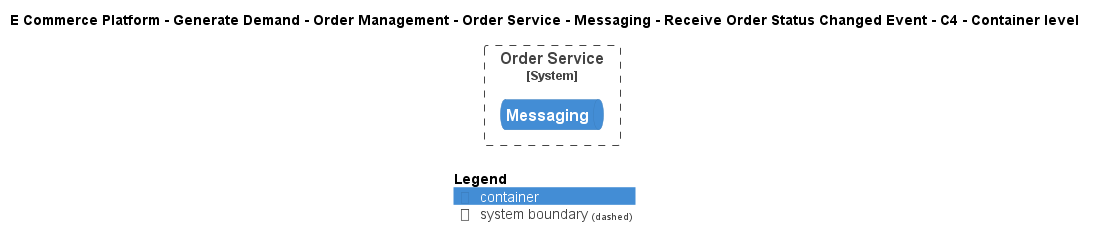

The diagram above was rendered by PlantUML. Its source (embedded in the PNG):
@startuml
!include ..\..\..\..\..\..\..\..\..\.c4s\C4_Container.puml

AddElementTag("c4interflow:lifecycle:new", $bgColor=green, $fontColor=#ffffff, $borderColor=green, $shadowing="False")
AddElementTag("c4interflow:lifecycle:changed", $bgColor=orange, $fontColor=#ffffff, $borderColor=orange, $shadowing="False")
AddElementTag("c4interflow:lifecycle:removed", $bgColor=red, $fontColor=#ffffff, $borderColor=red, $shadowing="False")

AddRelTag("c4interflow:lifecycle:new", $textColor=green, $lineColor=green)
AddRelTag("c4interflow:lifecycle:changed", $textColor=orange, $lineColor=orange)
AddRelTag("c4interflow:lifecycle:removed", $textColor=red, $lineColor=red)

SHOW_PERSON_PORTRAIT()
LAYOUT_TOP_DOWN()

skinparam linetype polyline

title E Commerce Platform - Generate Demand - Order Management - Order Service - Messaging - Receive Order Status Changed Event - C4 - Container level


System_Boundary(ECommercePlatform.GenerateDemand.OrderManagement.SoftwareSystems.OrderService, "Order Service") {
    ContainerQueue(ECommercePlatform.GenerateDemand.OrderManagement.SoftwareSystems.OrderService.Containers.Messaging, "Messaging", "", "")
}



SHOW_LEGEND()
@enduml